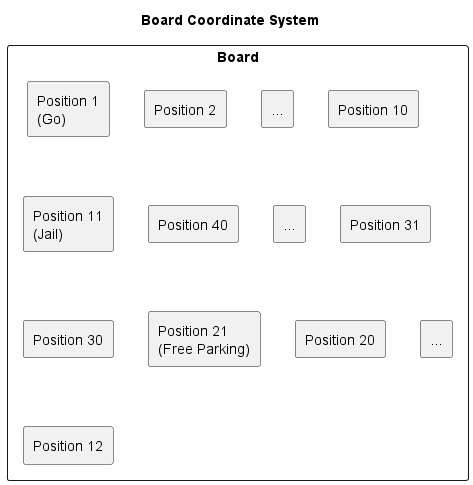

The diagram above was rendered by PlantUML. Its source (embedded in the PNG):
@startuml

title Board Coordinate System

rectangle "Board" {
  rectangle "Position 1\n(Go)" as p1
  rectangle "Position 2" as p2
  rectangle "..." as p3
  rectangle "Position 10" as p10
  rectangle "Position 11\n(Jail)" as p11

  rectangle "Position 40" as p40
  rectangle "..." as p39
  rectangle "Position 31" as p31
  rectangle "Position 30" as p30
  rectangle "Position 21\n(Free Parking)" as p21

  rectangle "Position 20" as p20
  rectangle "..." as p19
  rectangle "Position 12" as p12
@enduml